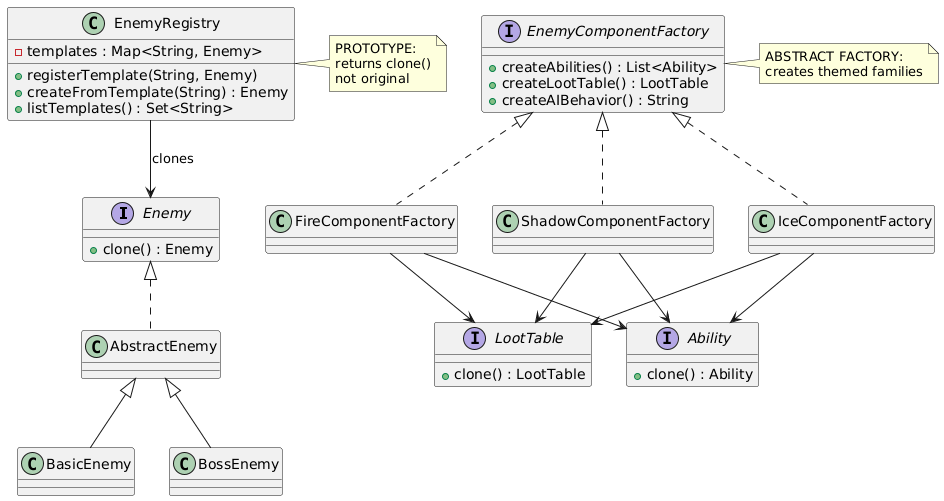

The diagram above was rendered by PlantUML. Its source (embedded in the PNG):
@startuml
interface Enemy {
    + clone() : Enemy
}

class AbstractEnemy
class BasicEnemy
class BossEnemy

Enemy <|.. AbstractEnemy
AbstractEnemy <|-- BasicEnemy
AbstractEnemy <|-- BossEnemy

class EnemyRegistry {
    - templates : Map<String, Enemy>
    + registerTemplate(String, Enemy)
    + createFromTemplate(String) : Enemy
    + listTemplates() : Set<String>
}

EnemyRegistry --> Enemy : clones

interface EnemyComponentFactory {
    + createAbilities() : List<Ability>
    + createLootTable() : LootTable
    + createAIBehavior() : String
}

class FireComponentFactory
class IceComponentFactory
class ShadowComponentFactory

EnemyComponentFactory <|.. FireComponentFactory
EnemyComponentFactory <|.. IceComponentFactory
EnemyComponentFactory <|.. ShadowComponentFactory

interface Ability {
    + clone() : Ability
}

interface LootTable {
    + clone() : LootTable
}

FireComponentFactory --> Ability
FireComponentFactory --> LootTable
IceComponentFactory --> Ability
IceComponentFactory --> LootTable
ShadowComponentFactory --> Ability
ShadowComponentFactory --> LootTable

note right of EnemyRegistry
PROTOTYPE:
returns clone()
not original
end note

note right of EnemyComponentFactory
ABSTRACT FACTORY:
creates themed families
end note
@enduml